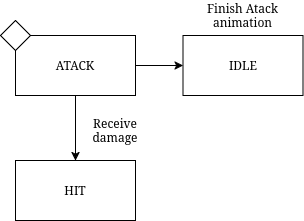

The diagram above was exported from draw.io. Its source (the exported page's mxGraphModel, read from the mxfile embedded in the PNG):
<mxGraphModel dx="3067" dy="2637" grid="1" gridSize="10" guides="1" tooltips="1" connect="1" arrows="1" fold="1" page="1" pageScale="1" pageWidth="850" pageHeight="1100" math="0" shadow="0">
  <root>
    <mxCell id="0" />
    <mxCell id="1" parent="0" />
    <mxCell id="2" edge="1" parent="1" source="4" style="edgeStyle=orthogonalEdgeStyle;rounded=0;orthogonalLoop=1;jettySize=auto;html=1;exitX=0.5;exitY=1;exitDx=0;exitDy=0;entryX=0.5;entryY=0;entryDx=0;entryDy=0;" target="5">
      <mxGeometry relative="1" as="geometry" />
    </mxCell>
    <mxCell id="3" edge="1" parent="1" source="4" style="edgeStyle=orthogonalEdgeStyle;rounded=0;orthogonalLoop=1;jettySize=auto;html=1;exitX=1;exitY=0.5;exitDx=0;exitDy=0;entryX=0;entryY=0.5;entryDx=0;entryDy=0;" target="6">
      <mxGeometry relative="1" as="geometry" />
    </mxCell>
    <mxCell id="4" parent="1" style="rounded=0;whiteSpace=wrap;html=1;" value="ATACK" vertex="1">
      <mxGeometry height="60" width="120" x="563" y="80" as="geometry" />
    </mxCell>
    <mxCell id="5" parent="1" style="rounded=0;whiteSpace=wrap;html=1;" value="HIT" vertex="1">
      <mxGeometry height="60" width="120" x="563" y="205" as="geometry" />
    </mxCell>
    <mxCell id="6" parent="1" style="rounded=0;whiteSpace=wrap;html=1;" value="IDLE" vertex="1">
      <mxGeometry height="60" width="120" x="730.5" y="80" as="geometry" />
    </mxCell>
    <mxCell id="7" parent="1" style="rhombus;whiteSpace=wrap;html=1;" value="" vertex="1">
      <mxGeometry height="30" width="30" x="548" y="65" as="geometry" />
    </mxCell>
    <mxCell id="8" parent="1" style="text;html=1;whiteSpace=wrap;strokeColor=none;fillColor=none;align=center;verticalAlign=middle;rounded=0;" value="Receive damage" vertex="1">
      <mxGeometry height="30" width="60" x="633" y="160" as="geometry" />
    </mxCell>
    <mxCell id="9" parent="1" style="text;html=1;whiteSpace=wrap;strokeColor=none;fillColor=none;align=center;verticalAlign=middle;rounded=0;" value="Finish Atack animation" vertex="1">
      <mxGeometry height="30" width="85" x="748" y="45" as="geometry" />
    </mxCell>
  </root>
</mxGraphModel>